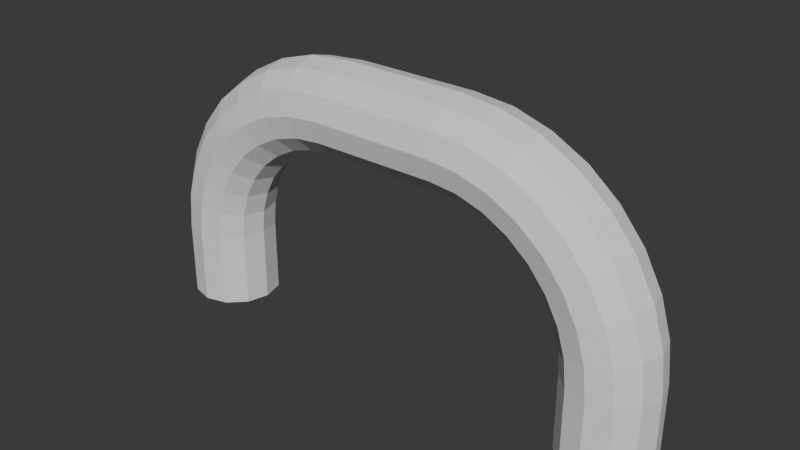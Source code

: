 # Source: handle.blend  (saved by Blender 4.2.66; exported with 4.5.12 LTS)
import bpy
from mathutils import Matrix  # noqa: F401  (used for matrix-valued properties, if any)

bpy.ops.wm.read_factory_settings(use_empty=True)
scene = bpy.context.scene
scene.name = 'Scene'

# ---- collections
col_collection = bpy.data.collections.new('Collection'); scene.collection.children.link(col_collection)

# ---- world
world_world = bpy.data.worlds.new('World'); scene.world = world_world
world_world.use_nodes = True; world_world.node_tree.nodes.clear()
_N = world_world.node_tree.nodes; _L = world_world.node_tree.links
n0 = _N.new('ShaderNodeOutputWorld'); n0.name = 'World Output'; n0.location = (300, 300)
n1 = _N.new('ShaderNodeBackground'); n1.name = 'Background'; n1.location = (10, 300)
n1.inputs[0].default_value = (0.05088, 0.05088, 0.05088, 1.0)
_L.new(n1.outputs[0], n0.inputs[0])
n0.is_active_output = True
world_world.color = (0.05088, 0.05088, 0.05088)
world_world.sun_shadow_jitter_overblur = 0.0

# ---- meshes
me_torus = bpy.data.meshes.new('Torus')
me_torus.from_pydata([(-0.02652, -0.01652, 0.1124), (-0.02652, -0.01908, 0.1029), (-0.02652, -0.009539, 0.08638), (-0.02652, 0.009539, 0.08638), (-0.02652, 0.009539, 0.1194), (-0.04399, 6.629e-09, 0.1203), (-0.04349, -0.009539, 0.1178), (-0.04213, -0.01652, 0.1109), (-0.04026, -0.01908, 0.1015), (-0.0384, -0.01652, 0.09219), (-0.03704, -0.009539, 0.08534), (-0.03654, 3.803e-09, 0.08284), (-0.03704, 0.009539, 0.08534), (-0.0384, 0.01652, 0.09219), (-0.04026, 0.01908, 0.1015), (-0.04213, 0.01652, 0.1109), (-0.04349, 0.009539, 0.1178), (-0.06078, 6.244e-09, 0.1152), (-0.0598, -0.009539, 0.1128), (-0.05713, -0.01652, 0.1064), (-0.05348, -0.01908, 0.09754), (-0.04983, -0.01652, 0.08873), (-0.04716, -0.009539, 0.08228), (-0.04618, 3.583e-09, 0.07991), (-0.04716, 0.009539, 0.08228), (-0.04983, 0.01652, 0.08873), (-0.05348, 0.01908, 0.09754), (-0.05713, 0.01652, 0.1064), (-0.0598, 0.009539, 0.1128), (-0.07626, 5.62e-09, 0.1069), (-0.07484, -0.009539, 0.1048), (-0.07096, -0.01652, 0.09896), (-0.06566, -0.01908, 0.09103), (-0.06036, -0.01652, 0.0831), (-0.05648, -0.009539, 0.07729), (-0.05506, 3.224e-09, 0.07517), (-0.05648, 0.009539, 0.07729), (-0.06036, 0.01652, 0.0831), (-0.06566, 0.01908, 0.09103), (-0.07096, 0.01652, 0.09896), (-0.07484, 0.009539, 0.1048), (-0.08982, 4.779e-09, 0.09576), (-0.08802, -0.009539, 0.09395), (-0.08308, -0.01652, 0.08902), (-0.07633, -0.01908, 0.08227), (-0.06959, -0.01652, 0.07552), (-0.06465, -0.009539, 0.07059), (-0.06284, 2.742e-09, 0.06878), (-0.06465, 0.009539, 0.07059), (-0.06959, 0.01652, 0.07552), (-0.07633, 0.01908, 0.08227), (-0.08308, 0.01652, 0.08902), (-0.08802, 0.009539, 0.09395), (-0.101, 3.755e-09, 0.08219), (-0.09883, -0.009539, 0.08077), (-0.09302, -0.01652, 0.0769), (-0.08509, -0.01908, 0.0716), (-0.07716, -0.01652, 0.0663), (-0.07135, -0.009539, 0.06242), (-0.06923, 2.154e-09, 0.061), (-0.07135, 0.009539, 0.06242), (-0.07716, 0.01652, 0.0663), (-0.08509, 0.01908, 0.0716), (-0.09302, 0.01652, 0.0769), (-0.09883, 0.009539, 0.08077), (-0.1092, 2.586e-09, 0.06672), (-0.1069, -0.009539, 0.06574), (-0.1004, -0.01652, 0.06307), (-0.0916, -0.01908, 0.05942), (-0.08279, -0.01652, 0.05577), (-0.07634, -0.009539, 0.05309), (-0.07398, 1.484e-09, 0.05212), (-0.07634, 0.009539, 0.05309), (-0.08279, 0.01652, 0.05577), (-0.0916, 0.01908, 0.05942), (-0.1004, 0.01652, 0.06307), (-0.1069, 0.009539, 0.06574), (-0.1143, 1.319e-09, 0.04992), (-0.1118, -0.009539, 0.04943), (-0.105, -0.01652, 0.04806), (-0.09561, -0.01908, 0.0462), (-0.08626, -0.01652, 0.04434), (-0.07941, -0.009539, 0.04298), (-0.0769, 7.565e-10, 0.04248), (-0.07941, 0.009539, 0.04298), (-0.08626, 0.01652, 0.04434), (-0.09561, 0.01908, 0.0462), (-0.105, 0.01652, 0.04806), (-0.1118, 0.009539, 0.04943), (-0.116, 4.441e-16, 0.03246), (-0.1135, -0.009539, 0.03246), (-0.1065, -0.01652, 0.03246), (-0.09696, -0.01908, 0.03246), (-0.08743, -0.01652, 0.03246), (-0.08044, -0.009539, 0.03246), (-0.07789, 2.22e-16, 0.03246), (-0.08044, 0.009539, 0.03246), (-0.08743, 0.01652, 0.03246), (-0.09696, 0.01908, 0.03246), (-0.1065, 0.01652, 0.03246), (-0.1135, 0.009539, 0.03246), (-0.1135, 0.009539, -0.0002184), (-0.1065, 0.01652, -0.0002184), (-0.09696, 0.01908, -0.0002184), (-0.08743, 0.01652, -0.0002184), (-0.08044, 0.009539, -0.0002184), (-0.07789, -6.648e-09, -0.0002184), (-0.08044, -0.009539, -0.0002184), (-0.08743, -0.01652, -0.0002184), (-0.09696, -0.01908, -0.0002184), (-0.1065, -0.01652, -0.0002184), (-0.1135, -0.009539, -0.0002184), (-0.116, -6.648e-09, -0.0002184), (-0.02652, 0.01652, 0.1124), (-0.02652, 0.01908, 0.1029), (-0.02652, 0.01652, 0.09336), (-0.02652, 3.878e-09, 0.08382), (-0.02652, -0.01652, 0.09336), (-0.02652, -0.009539, 0.1194), (-0.02652, 6.759e-09, 0.122), (1.409e-17, 0.01652, 0.1124), (9.855e-18, 0.01652, 0.09336), (1.141e-17, 3.878e-09, 0.08382), (1.719e-17, -0.01652, 0.09336), (1.141e-17, 0.01908, 0.1029), (1.988e-17, 6.759e-09, 0.122), (2.143e-17, -0.009539, 0.1194), (1.719e-17, 0.009539, 0.1194), (1.409e-17, -0.009539, 0.08638), (1.988e-17, -0.01908, 0.1029), (2.143e-17, -0.01652, 0.1124), (9.855e-18, 0.009539, 0.08638)], [], [(119, 5, 6, 118), (118, 6, 7, 0), (0, 7, 8, 1), (1, 8, 9, 117), (117, 9, 10, 2), (2, 10, 11, 116), (116, 11, 12, 3), (3, 12, 13, 115), (115, 13, 14, 114), (114, 14, 15, 113), (113, 15, 16, 4), (4, 16, 5, 119), (5, 17, 18, 6), (6, 18, 19, 7), (7, 19, 20, 8), (8, 20, 21, 9), (9, 21, 22, 10), (10, 22, 23, 11), (11, 23, 24, 12), (12, 24, 25, 13), (13, 25, 26, 14), (14, 26, 27, 15), (15, 27, 28, 16), (16, 28, 17, 5), (17, 29, 30, 18), (18, 30, 31, 19), (19, 31, 32, 20), (20, 32, 33, 21), (21, 33, 34, 22), (22, 34, 35, 23), (23, 35, 36, 24), (24, 36, 37, 25), (25, 37, 38, 26), (26, 38, 39, 27), (27, 39, 40, 28), (28, 40, 29, 17), (29, 41, 42, 30), (30, 42, 43, 31), (31, 43, 44, 32), (32, 44, 45, 33), (33, 45, 46, 34), (34, 46, 47, 35), (35, 47, 48, 36), (36, 48, 49, 37), (37, 49, 50, 38), (38, 50, 51, 39), (39, 51, 52, 40), (40, 52, 41, 29), (41, 53, 54, 42), (42, 54, 55, 43), (43, 55, 56, 44), (44, 56, 57, 45), (45, 57, 58, 46), (46, 58, 59, 47), (47, 59, 60, 48), (48, 60, 61, 49), (49, 61, 62, 50), (50, 62, 63, 51), (51, 63, 64, 52), (52, 64, 53, 41), (53, 65, 66, 54), (54, 66, 67, 55), (55, 67, 68, 56), (56, 68, 69, 57), (57, 69, 70, 58), (58, 70, 71, 59), (59, 71, 72, 60), (60, 72, 73, 61), (61, 73, 74, 62), (62, 74, 75, 63), (63, 75, 76, 64), (64, 76, 65, 53), (65, 77, 78, 66), (66, 78, 79, 67), (67, 79, 80, 68), (68, 80, 81, 69), (69, 81, 82, 70), (70, 82, 83, 71), (71, 83, 84, 72), (72, 84, 85, 73), (73, 85, 86, 74), (74, 86, 87, 75), (75, 87, 88, 76), (76, 88, 77, 65), (77, 89, 90, 78), (78, 90, 91, 79), (79, 91, 92, 80), (80, 92, 93, 81), (81, 93, 94, 82), (82, 94, 95, 83), (83, 95, 96, 84), (84, 96, 97, 85), (85, 97, 98, 86), (86, 98, 99, 87), (87, 99, 100, 88), (88, 100, 89, 77), (89, 100, 101, 112), (99, 98, 103, 102), (92, 91, 110, 109), (97, 96, 105, 104), (90, 89, 112, 111), (95, 94, 107, 106), (100, 99, 102, 101), (93, 92, 109, 108), (98, 97, 104, 103), (91, 90, 111, 110), (96, 95, 106, 105), (94, 93, 108, 107), (128, 2, 116, 122), (129, 1, 117, 123), (121, 115, 114, 124), (126, 118, 0, 130), (122, 116, 3, 131), (127, 4, 119, 125), (123, 117, 2, 128), (124, 114, 113, 120), (130, 0, 1, 129), (131, 3, 115, 121), (125, 119, 118, 126), (120, 113, 4, 127)])
_uv = me_torus.uv_layers.new(name='UVMap')
_uv.uv.foreach_set('vector', [0.75, 0.5, 0.7812, 0.5, 0.7812, 0.5833, 0.75, 0.5833, 0.75, 0.5833, 0.7812, 0.5833, 0.7812, 0.6667, 0.75, 0.6667, 0.75, 0.6667, 0.7812, 0.6667, 0.7812, 0.75, 0.75, 0.75, 0.75, 0.75, 0.7812, 0.75, 0.7812, 0.8333, 0.75, 0.8333, 0.75, 0.8333, 0.7812, 0.8333, 0.7812, 0.9167, 0.75, 0.9167, 0.75, 0.9167, 0.7812, 0.9167, 0.7812, 1.0, 0.75, 1.0, 0.75, 2.22e-16, 0.7812, 2.22e-16, 0.7812, 0.08333, 0.75, 0.08333, 0.75, 0.08333, 0.7812, 0.08333, 0.7812, 0.1667, 0.75, 0.1667, 0.75, 0.1667, 0.7812, 0.1667, 0.7812, 0.25, 0.75, 0.25, 0.75, 0.25, 0.7812, 0.25, 0.7812, 0.3333, 0.75, 0.3333, 0.75, 0.3333, 0.7812, 0.3333, 0.7812, 0.4167, 0.75, 0.4167, 0.75, 0.4167, 0.7812, 0.4167, 0.7812, 0.5, 0.75, 0.5, 0.7812, 0.5, 0.8125, 0.5, 0.8125, 0.5833, 0.7812, 0.5833, 0.7812, 0.5833, 0.8125, 0.5833, 0.8125, 0.6667, 0.7812, 0.6667, 0.7812, 0.6667, 0.8125, 0.6667, 0.8125, 0.75, 0.7812, 0.75, 0.7812, 0.75, 0.8125, 0.75, 0.8125, 0.8333, 0.7812, 0.8333, 0.7812, 0.8333, 0.8125, 0.8333, 0.8125, 0.9167, 0.7812, 0.9167, 0.7812, 0.9167, 0.8125, 0.9167, 0.8125, 1.0, 0.7812, 1.0, 0.7812, 2.22e-16, 0.8125, 2.22e-16, 0.8125, 0.08333, 0.7812, 0.08333, 0.7812, 0.08333, 0.8125, 0.08333, 0.8125, 0.1667, 0.7812, 0.1667, 0.7812, 0.1667, 0.8125, 0.1667, 0.8125, 0.25, 0.7812, 0.25, 0.7812, 0.25, 0.8125, 0.25, 0.8125, 0.3333, 0.7812, 0.3333, 0.7812, 0.3333, 0.8125, 0.3333, 0.8125, 0.4167, 0.7812, 0.4167, 0.7812, 0.4167, 0.8125, 0.4167, 0.8125, 0.5, 0.7812, 0.5, 0.8125, 0.5, 0.8438, 0.5, 0.8438, 0.5833, 0.8125, 0.5833, 0.8125, 0.5833, 0.8438, 0.5833, 0.8438, 0.6667, 0.8125, 0.6667, 0.8125, 0.6667, 0.8438, 0.6667, 0.8438, 0.75, 0.8125, 0.75, 0.8125, 0.75, 0.8438, 0.75, 0.8438, 0.8333, 0.8125, 0.8333, 0.8125, 0.8333, 0.8438, 0.8333, 0.8438, 0.9167, 0.8125, 0.9167, 0.8125, 0.9167, 0.8438, 0.9167, 0.8438, 1.0, 0.8125, 1.0, 0.8125, 2.22e-16, 0.8438, 2.22e-16, 0.8438, 0.08333, 0.8125, 0.08333, 0.8125, 0.08333, 0.8438, 0.08333, 0.8438, 0.1667, 0.8125, 0.1667, 0.8125, 0.1667, 0.8438, 0.1667, 0.8438, 0.25, 0.8125, 0.25, 0.8125, 0.25, 0.8438, 0.25, 0.8438, 0.3333, 0.8125, 0.3333, 0.8125, 0.3333, 0.8438, 0.3333, 0.8438, 0.4167, 0.8125, 0.4167, 0.8125, 0.4167, 0.8438, 0.4167, 0.8438, 0.5, 0.8125, 0.5, 0.8438, 0.5, 0.875, 0.5, 0.875, 0.5833, 0.8438, 0.5833, 0.8438, 0.5833, 0.875, 0.5833, 0.875, 0.6667, 0.8438, 0.6667, 0.8438, 0.6667, 0.875, 0.6667, 0.875, 0.75, 0.8438, 0.75, 0.8438, 0.75, 0.875, 0.75, 0.875, 0.8333, 0.8438, 0.8333, 0.8438, 0.8333, 0.875, 0.8333, 0.875, 0.9167, 0.8438, 0.9167, 0.8438, 0.9167, 0.875, 0.9167, 0.875, 1.0, 0.8438, 1.0, 0.8438, 2.22e-16, 0.875, 2.22e-16, 0.875, 0.08333, 0.8438, 0.08333, 0.8438, 0.08333, 0.875, 0.08333, 0.875, 0.1667, 0.8438, 0.1667, 0.8438, 0.1667, 0.875, 0.1667, 0.875, 0.25, 0.8438, 0.25, 0.8438, 0.25, 0.875, 0.25, 0.875, 0.3333, 0.8438, 0.3333, 0.8438, 0.3333, 0.875, 0.3333, 0.875, 0.4167, 0.8438, 0.4167, 0.8438, 0.4167, 0.875, 0.4167, 0.875, 0.5, 0.8438, 0.5, 0.875, 0.5, 0.9062, 0.5, 0.9062, 0.5833, 0.875, 0.5833, 0.875, 0.5833, 0.9062, 0.5833, 0.9062, 0.6667, 0.875, 0.6667, 0.875, 0.6667, 0.9062, 0.6667, 0.9062, 0.75, 0.875, 0.75, 0.875, 0.75, 0.9062, 0.75, 0.9062, 0.8333, 0.875, 0.8333, 0.875, 0.8333, 0.9062, 0.8333, 0.9062, 0.9167, 0.875, 0.9167, 0.875, 0.9167, 0.9062, 0.9167, 0.9062, 1.0, 0.875, 1.0, 0.875, 2.22e-16, 0.9062, 2.22e-16, 0.9062, 0.08333, 0.875, 0.08333, 0.875, 0.08333, 0.9062, 0.08333, 0.9062, 0.1667, 0.875, 0.1667, 0.875, 0.1667, 0.9062, 0.1667, 0.9062, 0.25, 0.875, 0.25, 0.875, 0.25, 0.9062, 0.25, 0.9062, 0.3333, 0.875, 0.3333, 0.875, 0.3333, 0.9062, 0.3333, 0.9062, 0.4167, 0.875, 0.4167, 0.875, 0.4167, 0.9062, 0.4167, 0.9062, 0.5, 0.875, 0.5, 0.9062, 0.5, 0.9375, 0.5, 0.9375, 0.5833, 0.9062, 0.5833, 0.9062, 0.5833, 0.9375, 0.5833, 0.9375, 0.6667, 0.9062, 0.6667, 0.9062, 0.6667, 0.9375, 0.6667, 0.9375, 0.75, 0.9062, 0.75, 0.9062, 0.75, 0.9375, 0.75, 0.9375, 0.8333, 0.9062, 0.8333, 0.9062, 0.8333, 0.9375, 0.8333, 0.9375, 0.9167, 0.9062, 0.9167, 0.9062, 0.9167, 0.9375, 0.9167, 0.9375, 1.0, 0.9062, 1.0, 0.9062, 2.22e-16, 0.9375, 2.22e-16, 0.9375, 0.08333, 0.9062, 0.08333, 0.9062, 0.08333, 0.9375, 0.08333, 0.9375, 0.1667, 0.9062, 0.1667, 0.9062, 0.1667, 0.9375, 0.1667, 0.9375, 0.25, 0.9062, 0.25, 0.9062, 0.25, 0.9375, 0.25, 0.9375, 0.3333, 0.9062, 0.3333, 0.9062, 0.3333, 0.9375, 0.3333, 0.9375, 0.4167, 0.9062, 0.4167, 0.9062, 0.4167, 0.9375, 0.4167, 0.9375, 0.5, 0.9062, 0.5, 0.9375, 0.5, 0.9688, 0.5, 0.9688, 0.5833, 0.9375, 0.5833, 0.9375, 0.5833, 0.9688, 0.5833, 0.9688, 0.6667, 0.9375, 0.6667, 0.9375, 0.6667, 0.9688, 0.6667, 0.9688, 0.75, 0.9375, 0.75, 0.9375, 0.75, 0.9688, 0.75, 0.9688, 0.8333, 0.9375, 0.8333, 0.9375, 0.8333, 0.9688, 0.8333, 0.9688, 0.9167, 0.9375, 0.9167, 0.9375, 0.9167, 0.9688, 0.9167, 0.9688, 1.0, 0.9375, 1.0, 0.9375, 2.22e-16, 0.9688, 2.22e-16, 0.9688, 0.08333, 0.9375, 0.08333, 0.9375, 0.08333, 0.9688, 0.08333, 0.9688, 0.1667, 0.9375, 0.1667, 0.9375, 0.1667, 0.9688, 0.1667, 0.9688, 0.25, 0.9375, 0.25, 0.9375, 0.25, 0.9688, 0.25, 0.9688, 0.3333, 0.9375, 0.3333, 0.9375, 0.3333, 0.9688, 0.3333, 0.9688, 0.4167, 0.9375, 0.4167, 0.9375, 0.4167, 0.9688, 0.4167, 0.9688, 0.5, 0.9375, 0.5, 0.9688, 0.5, 1.0, 0.5, 1.0, 0.5833, 0.9688, 0.5833, 0.9688, 0.5833, 1.0, 0.5833, 1.0, 0.6667, 0.9688, 0.6667, 0.9688, 0.6667, 1.0, 0.6667, 1.0, 0.75, 0.9688, 0.75, 0.9688, 0.75, 1.0, 0.75, 1.0, 0.8333, 0.9688, 0.8333, 0.9688, 0.8333, 1.0, 0.8333, 1.0, 0.9167, 0.9688, 0.9167, 0.9688, 0.9167, 1.0, 0.9167, 1.0, 1.0, 0.9688, 1.0, 0.9688, 2.22e-16, 1.0, 2.22e-16, 1.0, 0.08333, 0.9688, 0.08333, 0.9688, 0.08333, 1.0, 0.08333, 1.0, 0.1667, 0.9688, 0.1667, 0.9688, 0.1667, 1.0, 0.1667, 1.0, 0.25, 0.9688, 0.25, 0.9688, 0.25, 1.0, 0.25, 1.0, 0.3333, 0.9688, 0.3333, 0.9688, 0.3333, 1.0, 0.3333, 1.0, 0.4167, 0.9688, 0.4167, 0.9688, 0.4167, 1.0, 0.4167, 1.0, 0.5, 0.9688, 0.5, 1.0, 0.5, 1.0, 0.4167, 1.0, 0.4167, 1.0, 0.5, 1.0, 0.3333, 1.0, 0.25, 1.0, 0.25, 1.0, 0.3333, 1.0, 0.75, 1.0, 0.6667, 1.0, 0.6667, 1.0, 0.75, 1.0, 0.1667, 1.0, 0.08333, 1.0, 0.08333, 1.0, 0.1667, 1.0, 0.5833, 1.0, 0.5, 1.0, 0.5, 1.0, 0.5833, 1.0, 1.0, 1.0, 0.9167, 1.0, 0.9167, 1.0, 1.0, 1.0, 0.4167, 1.0, 0.3333, 1.0, 0.3333, 1.0, 0.4167, 1.0, 0.8333, 1.0, 0.75, 1.0, 0.75, 1.0, 0.8333, 1.0, 0.25, 1.0, 0.1667, 1.0, 0.1667, 1.0, 0.25, 1.0, 0.6667, 1.0, 0.5833, 1.0, 0.5833, 1.0, 0.6667, 1.0, 0.08333, 1.0, 2.22e-16, 1.0, 2.22e-16, 1.0, 0.08333, 1.0, 0.9167, 1.0, 0.8333, 1.0, 0.8333, 1.0, 0.9167, 0.75, 0.9167, 0.75, 0.9167, 0.75, 1.0, 0.75, 1.0, 0.75, 0.75, 0.75, 0.75, 0.75, 0.8333, 0.75, 0.8333, 0.75, 0.1667, 0.75, 0.1667, 0.75, 0.25, 0.75, 0.25, 0.75, 0.5833, 0.75, 0.5833, 0.75, 0.6667, 0.75, 0.6667, 0.75, 2.22e-16, 0.75, 2.22e-16, 0.75, 0.08333, 0.75, 0.08333, 0.75, 0.4167, 0.75, 0.4167, 0.75, 0.5, 0.75, 0.5, 0.75, 0.8333, 0.75, 0.8333, 0.75, 0.9167, 0.75, 0.9167, 0.75, 0.25, 0.75, 0.25, 0.75, 0.3333, 0.75, 0.3333, 0.75, 0.6667, 0.75, 0.6667, 0.75, 0.75, 0.75, 0.75, 0.75, 0.08333, 0.75, 0.08333, 0.75, 0.1667, 0.75, 0.1667, 0.75, 0.5, 0.75, 0.5, 0.75, 0.5833, 0.75, 0.5833, 0.75, 0.3333, 0.75, 0.3333, 0.75, 0.4167, 0.75, 0.4167])
me_torus.update()

# ---- objects
ob_handle = bpy.data.objects.new('Handle', me_torus)

# ---- transforms, parenting, visibility, modifiers, constraints
ob_handle.location = (0.0, 0.0, 0.0)
_m = ob_handle.modifiers.new('Mirror', 'MIRROR')

# ---- collection membership
col_collection.objects.link(ob_handle)

# ---- scene / render settings (as saved in the file)
scene.frame_start = 1; scene.frame_end = 250; scene.frame_set(0)
scene.render.engine = 'BLENDER_EEVEE_NEXT'
bpy.context.view_layer.update()

# ---- added for rendering (the .blend has no active camera and no usable light): camera, sun
cam_auto = bpy.data.cameras.new('AutoCamera')
cam_auto.lens = 50.0
cam_auto.sensor_width = 36.0
cam_auto.clip_end = 1000.0
ob_auto_camera = bpy.data.objects.new('AutoCamera', cam_auto)
scene.collection.objects.link(ob_auto_camera)
ob_auto_camera.location = (0.245233, -0.294279, 0.257067)
ob_auto_camera.rotation_euler = (1.09748, -7.21219e-08, 0.694738)
scene.camera = ob_auto_camera
light_auto_sun = bpy.data.lights.new('AutoSun', 'SUN')
light_auto_sun.energy = 3.0
light_auto_sun.angle = 0.0523599
ob_auto_sun = bpy.data.objects.new('AutoSun', light_auto_sun)
scene.collection.objects.link(ob_auto_sun)
ob_auto_sun.rotation_euler = (0.872665, 0.174533, 0.523599)
bpy.context.view_layer.update()
